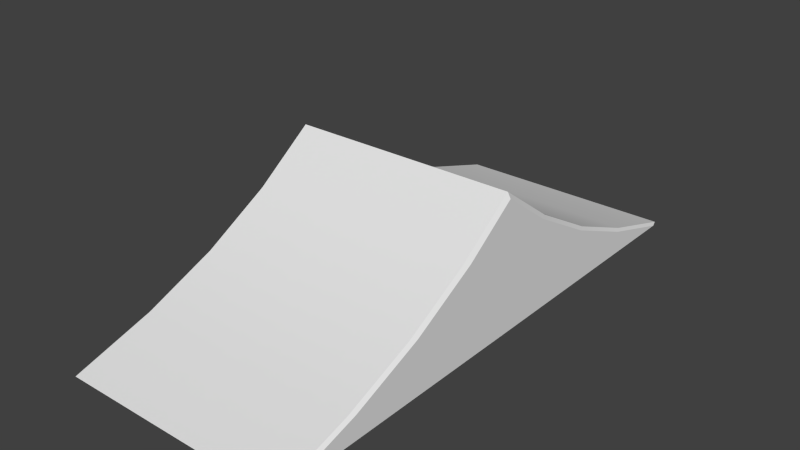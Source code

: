 # Source: middleJump_collision.blend  (saved by Blender 2.69.0; exported with 4.5.12 LTS)
import bpy
from mathutils import Matrix  # noqa: F401  (used for matrix-valued properties, if any)

bpy.ops.wm.read_factory_settings(use_empty=True)
scene = bpy.context.scene
scene.name = 'Scene'

# ---- collections
col_collection_1 = bpy.data.collections.new('Collection 1'); scene.collection.children.link(col_collection_1)

# ---- world
world_world = bpy.data.worlds.new('World'); scene.world = world_world
world_world.color = (0.05088, 0.05088, 0.05088)
world_world.use_sun_shadow = False
world_world.sun_shadow_jitter_overblur = 0.0
world_world.cycles.sampling_method = 'MANUAL'
world_world.cycles.sample_map_resolution = 256

# ---- meshes
me_cube_002 = bpy.data.meshes.new('Cube.002')
me_cube_002.from_pydata([(-1.0, 0.0, 0.07999), (1.0, 0.0, 0.07999), (-0.9741, -1.0, 0.08444), (-1.0, -0.968, 0.0843), (1.0, -0.968, 0.0843), (0.9741, -1.0, 0.08444), (-1.0, 0.0, 2.182), (-0.9741, 1.119e-09, 2.271), (0.9741, 0.0, 2.271), (1.0, 0.0, 2.182), (-0.9741, -0.2134, 1.569), (-1.0, -0.1889, 1.56), (-0.9741, -0.4546, 0.9599), (-1.0, -0.4311, 0.949), (-1.0, -0.6914, 0.4616), (-0.9741, -0.7134, 0.4754), (1.0, -0.1889, 1.56), (0.9741, -0.2134, 1.569), (1.0, -0.4311, 0.949), (0.9741, -0.4546, 0.9599), (0.9741, -0.7134, 0.4754), (1.0, -0.6914, 0.4616)], [], [(19, 17, 10, 12), (3, 14, 13, 11, 6, 0), (5, 20, 15, 2), (17, 8, 7, 10), (9, 16, 18, 21, 4, 1), (20, 19, 12, 15), (14, 3, 2, 15), (20, 5, 4, 21), (10, 7, 6, 11), (12, 10, 11, 13), (15, 12, 13, 14), (16, 9, 8, 17), (18, 16, 17, 19), (21, 18, 19, 20), (2, 3, 0, 1, 4, 5)])
me_cube_002.polygons.foreach_set('use_smooth', [True] * 15)
_k = set([(2, 15), (3, 14), (4, 21), (5, 20), (6, 11), (7, 10), (8, 17), (9, 16), (10, 12), (11, 13), (12, 15), (13, 14), (16, 18), (17, 19), (18, 21), (19, 20)])
me_cube_002.attributes.new('sharp_edge', 'BOOLEAN', 'EDGE').data.foreach_set('value', [ (min(e.vertices), max(e.vertices)) in _k for e in me_cube_002.edges])
_uv = me_cube_002.uv_layers.new(name='UVMap')
_uv.uv.foreach_set('vector', [0.4628, 0.2444, 0.4628, 0.3753, 0.009725, 0.3753, 0.009725, 0.2444, 0.4921, 0.01494, 0.6334, 0.05811, 0.7663, 0.1139, 0.8901, 0.1838, 0.9866, 0.255, 0.9866, 0.01445, 0.4628, 0.001854, 0.4628, 0.122, 0.009725, 0.122, 0.009725, 0.001854, 0.4628, 0.3753, 0.4628, 0.5085, 0.009725, 0.5085, 0.009725, 0.3753, 0.9866, 0.255, 0.8901, 0.1838, 0.7663, 0.1139, 0.6334, 0.05811, 0.4921, 0.01494, 0.9866, 0.01445, 0.4628, 0.122, 0.4628, 0.2444, 0.009725, 0.2444, 0.009725, 0.122, 0.003703, 0.1265, 0.003703, 0.01061, 0.009725, 0.001854, 0.009725, 0.122, 0.4628, 0.122, 0.4628, 0.001854, 0.4688, 0.01061, 0.4688, 0.1265, 0.009725, 0.3753, 0.009725, 0.5085, 0.003703, 0.499, 0.003703, 0.3811, 0.009725, 0.2444, 0.009725, 0.3753, 0.003703, 0.3811, 0.003703, 0.2497, 0.009725, 0.122, 0.009725, 0.2444, 0.003703, 0.2497, 0.003703, 0.1265, 0.4688, 0.3811, 0.4688, 0.499, 0.4628, 0.5085, 0.4628, 0.3753, 0.4688, 0.2497, 0.4688, 0.3811, 0.4628, 0.3753, 0.4628, 0.2444, 0.4688, 0.1265, 0.4688, 0.2497, 0.4628, 0.2444, 0.4628, 0.122, 0.0, 0.0, 0.0, 0.0, 0.0, 0.0, 0.0, 0.0, 0.0, 0.0, 0.0, 0.0])
me_cube_002.use_remesh_preserve_volume = False
me_cube_002.use_remesh_preserve_attributes = False
me_cube_002.use_mirror_vertex_groups = False
me_cube_002.update()

# ---- objects
ob_cube_001 = bpy.data.objects.new('Cube.001', me_cube_002)

# ---- transforms, parenting, visibility, modifiers, constraints
ob_cube_001.location = (0.0, 0.0, 5.96e-08)
ob_cube_001.scale = (1.482, 3.494, 0.7825)
ob_cube_001.lineart.crease_threshold = 0.0
_m = ob_cube_001.modifiers.new('Mirror', 'MIRROR')
_m.use_axis = (False, True, False)
_m = ob_cube_001.modifiers.new('EdgeSplit', 'EDGE_SPLIT')

# ---- collection membership
col_collection_1.objects.link(ob_cube_001)

# ---- scene / render settings (as saved in the file)
scene.frame_start = 1; scene.frame_end = 250; scene.frame_set(1)
scene.render.engine = 'BLENDER_EEVEE_NEXT'
scene.render.image_settings.compression = 90
scene.render.resolution_percentage = 50
scene.render.dither_intensity = 0.0
scene.cycles.use_denoising = False
scene.cycles.samples = 10
scene.cycles.sampling_pattern = 'TABULATED_SOBOL'
scene.cycles.light_sampling_threshold = 0.0
scene.cycles.use_adaptive_sampling = False
scene.cycles.use_light_tree = False
scene.cycles.blur_glossy = 0.0
scene.cycles.volume_bounces = 1
scene.cycles.pixel_filter_type = 'GAUSSIAN'
scene.cycles.sample_clamp_indirect = 0.0
scene.view_settings.view_transform = 'Standard'
bpy.context.view_layer.update()

# ---- added for rendering (the .blend has no active camera and no usable light): camera, sun
cam_auto = bpy.data.cameras.new('AutoCamera')
cam_auto.lens = 50.0
cam_auto.sensor_width = 36.0
cam_auto.clip_end = 1000.0
ob_auto_camera = bpy.data.objects.new('AutoCamera', cam_auto)
scene.collection.objects.link(ob_auto_camera)
ob_auto_camera.location = (7.20032, -8.64039, 6.68028)
ob_auto_camera.rotation_euler = (1.09748, -7.21219e-08, 0.694738)
scene.camera = ob_auto_camera
light_auto_sun = bpy.data.lights.new('AutoSun', 'SUN')
light_auto_sun.energy = 3.0
light_auto_sun.angle = 0.0523599
ob_auto_sun = bpy.data.objects.new('AutoSun', light_auto_sun)
scene.collection.objects.link(ob_auto_sun)
ob_auto_sun.rotation_euler = (0.872665, 0.174533, 0.523599)
bpy.context.view_layer.update()
